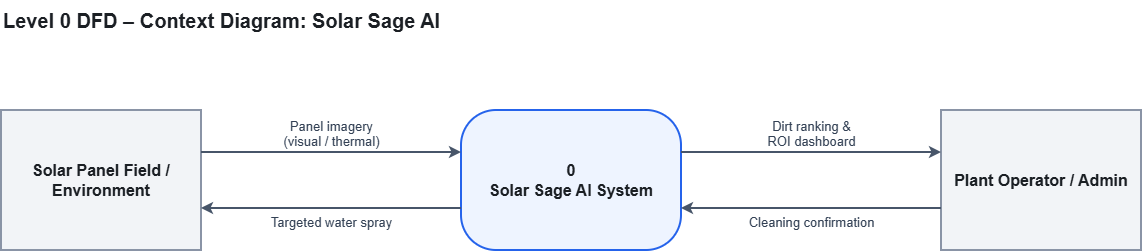

The diagram above was exported from draw.io. Its source (the exported page's mxGraphModel, read from the mxfile embedded in the PNG):
<mxGraphModel dx="1212" dy="667" grid="0" gridSize="10" guides="1" tooltips="1" connect="1" arrows="1" fold="1" page="0" pageScale="1" pageWidth="850" pageHeight="1100" math="0" shadow="0" adaptiveColors="auto">
  <root>
    <mxCell id="0" />
    <mxCell id="1" parent="0" />
    <mxCell id="title" parent="1" style="text;html=1;fontSize=20;fontStyle=1;align=left;verticalAlign=middle;fontColor=#1B1F24;" value="Level 0 DFD – Context Diagram: Solar Sage AI" vertex="1">
      <mxGeometry height="40" width="600" x="40" y="30" as="geometry" />
    </mxCell>
    <mxCell id="field" parent="1" style="rounded=0;whiteSpace=wrap;html=1;fontSize=16;fontStyle=1;fillColor=#F2F4F7;strokeColor=#8A94A6;strokeWidth=2;fontColor=#1B1F24;" value="Solar Panel Field /&lt;br&gt;Environment" vertex="1">
      <mxGeometry height="140" width="200" x="40" y="140" as="geometry" />
    </mxCell>
    <mxCell id="sys" parent="1" style="rounded=1;arcSize=25;whiteSpace=wrap;html=1;fontSize=16;fillColor=#EEF4FF;strokeColor=#2563EB;strokeWidth=2;fontColor=#1B1F24;" value="&lt;b&gt;0&lt;/b&gt;&lt;br&gt;&lt;b&gt;Solar Sage AI System&lt;/b&gt;" vertex="1">
      <mxGeometry height="140" width="220" x="500" y="140" as="geometry" />
    </mxCell>
    <mxCell id="op" parent="1" style="rounded=0;whiteSpace=wrap;html=1;fontSize=16;fontStyle=1;fillColor=#F2F4F7;strokeColor=#8A94A6;strokeWidth=2;fontColor=#1B1F24;" value="Plant Operator / Admin" vertex="1">
      <mxGeometry height="140" width="200" x="980" y="140" as="geometry" />
    </mxCell>
    <mxCell id="e1" edge="1" parent="1" source="field" style="endArrow=classic;html=1;strokeWidth=2;strokeColor=#475569;fontSize=13;fontColor=#334155;verticalAlign=bottom;exitX=1;exitY=0.3;exitDx=0;exitDy=0;entryX=0;entryY=0.3;entryDx=0;entryDy=0;labelBackgroundColor=none;" target="sys" value="Panel imagery&lt;br&gt;(visual / thermal)">
      <mxGeometry relative="1" as="geometry" />
    </mxCell>
    <mxCell id="e2" edge="1" parent="1" source="sys" style="endArrow=classic;html=1;strokeWidth=2;strokeColor=#475569;fontSize=13;fontColor=#334155;verticalAlign=top;exitX=0;exitY=0.7;exitDx=0;exitDy=0;entryX=1;entryY=0.7;entryDx=0;entryDy=0;labelBackgroundColor=none;" target="field" value="Targeted water spray">
      <mxGeometry relative="1" as="geometry" />
    </mxCell>
    <mxCell id="e3" edge="1" parent="1" source="sys" style="endArrow=classic;html=1;strokeWidth=2;strokeColor=#475569;fontSize=13;fontColor=#334155;verticalAlign=bottom;exitX=1;exitY=0.3;exitDx=0;exitDy=0;entryX=0;entryY=0.3;entryDx=0;entryDy=0;labelBackgroundColor=none;" target="op" value="Dirt ranking &amp;amp;&lt;br&gt;ROI dashboard">
      <mxGeometry relative="1" as="geometry" />
    </mxCell>
    <mxCell id="e4" edge="1" parent="1" source="op" style="endArrow=classic;html=1;strokeWidth=2;strokeColor=#475569;fontSize=13;fontColor=#334155;verticalAlign=top;exitX=0;exitY=0.7;exitDx=0;exitDy=0;entryX=1;entryY=0.7;entryDx=0;entryDy=0;labelBackgroundColor=none;" target="sys" value="Cleaning confirmation">
      <mxGeometry relative="1" as="geometry" />
    </mxCell>
  </root>
</mxGraphModel>